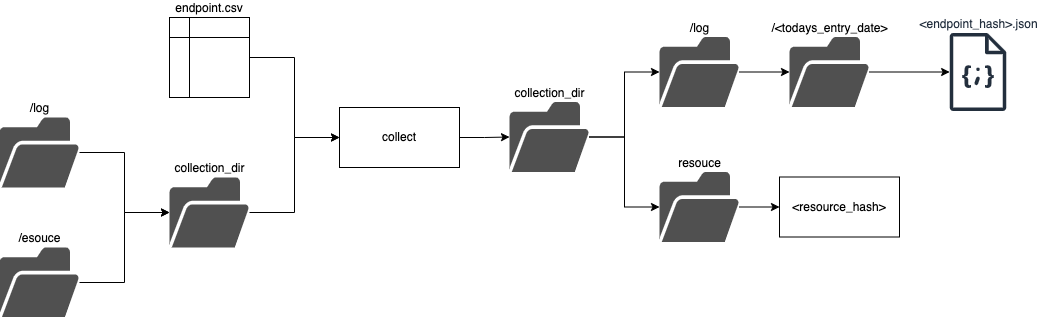

The diagram above was exported from draw.io. Its source (the exported page's mxGraphModel, read from the mxfile embedded in the PNG):
<mxGraphModel dx="1577" dy="1017" grid="1" gridSize="10" guides="1" tooltips="1" connect="1" arrows="1" fold="1" page="1" pageScale="1" pageWidth="1169" pageHeight="1654" math="0" shadow="0">
  <root>
    <mxCell id="0" />
    <mxCell id="1" parent="0" />
    <mxCell id="xZb49B2a9Yv5sbtPyPiW-18" style="edgeStyle=orthogonalEdgeStyle;rounded=0;orthogonalLoop=1;jettySize=auto;html=1;exitX=1;exitY=0.5;exitDx=0;exitDy=0;" edge="1" parent="1" source="xZb49B2a9Yv5sbtPyPiW-1" target="xZb49B2a9Yv5sbtPyPiW-16">
      <mxGeometry relative="1" as="geometry" />
    </mxCell>
    <mxCell id="xZb49B2a9Yv5sbtPyPiW-1" value="collect" style="rounded=0;whiteSpace=wrap;html=1;" vertex="1" parent="1">
      <mxGeometry x="540" y="200" width="120" height="60" as="geometry" />
    </mxCell>
    <mxCell id="xZb49B2a9Yv5sbtPyPiW-3" style="edgeStyle=orthogonalEdgeStyle;rounded=0;orthogonalLoop=1;jettySize=auto;html=1;exitX=1;exitY=0.5;exitDx=0;exitDy=0;entryX=0;entryY=0.5;entryDx=0;entryDy=0;" edge="1" parent="1" source="xZb49B2a9Yv5sbtPyPiW-2" target="xZb49B2a9Yv5sbtPyPiW-1">
      <mxGeometry relative="1" as="geometry" />
    </mxCell>
    <mxCell id="xZb49B2a9Yv5sbtPyPiW-2" value="endpoint.csv" style="shape=internalStorage;whiteSpace=wrap;html=1;backgroundOutline=1;labelPosition=center;verticalLabelPosition=top;align=center;verticalAlign=bottom;" vertex="1" parent="1">
      <mxGeometry x="370" y="110" width="80" height="80" as="geometry" />
    </mxCell>
    <mxCell id="xZb49B2a9Yv5sbtPyPiW-8" value="" style="edgeStyle=orthogonalEdgeStyle;rounded=0;orthogonalLoop=1;jettySize=auto;html=1;entryX=0;entryY=0.5;entryDx=0;entryDy=0;" edge="1" parent="1" source="xZb49B2a9Yv5sbtPyPiW-4" target="xZb49B2a9Yv5sbtPyPiW-1">
      <mxGeometry relative="1" as="geometry">
        <mxPoint x="490" y="305" as="targetPoint" />
      </mxGeometry>
    </mxCell>
    <mxCell id="xZb49B2a9Yv5sbtPyPiW-4" value="collection_dir" style="sketch=0;pointerEvents=1;shadow=0;dashed=0;html=1;strokeColor=none;fillColor=#505050;labelPosition=center;verticalLabelPosition=top;verticalAlign=bottom;outlineConnect=0;align=center;shape=mxgraph.office.concepts.folder_open;" vertex="1" parent="1">
      <mxGeometry x="370" y="270" width="80" height="70" as="geometry" />
    </mxCell>
    <mxCell id="xZb49B2a9Yv5sbtPyPiW-11" value="" style="edgeStyle=orthogonalEdgeStyle;rounded=0;orthogonalLoop=1;jettySize=auto;html=1;" edge="1" parent="1" source="xZb49B2a9Yv5sbtPyPiW-9" target="xZb49B2a9Yv5sbtPyPiW-4">
      <mxGeometry relative="1" as="geometry">
        <mxPoint x="330" y="245" as="targetPoint" />
      </mxGeometry>
    </mxCell>
    <mxCell id="xZb49B2a9Yv5sbtPyPiW-9" value="/log" style="sketch=0;pointerEvents=1;shadow=0;dashed=0;html=1;strokeColor=none;fillColor=#505050;labelPosition=center;verticalLabelPosition=top;verticalAlign=bottom;outlineConnect=0;align=center;shape=mxgraph.office.concepts.folder_open;" vertex="1" parent="1">
      <mxGeometry x="200" y="210" width="80" height="70" as="geometry" />
    </mxCell>
    <mxCell id="xZb49B2a9Yv5sbtPyPiW-14" value="" style="edgeStyle=orthogonalEdgeStyle;rounded=0;orthogonalLoop=1;jettySize=auto;html=1;" edge="1" parent="1" source="xZb49B2a9Yv5sbtPyPiW-12" target="xZb49B2a9Yv5sbtPyPiW-4">
      <mxGeometry relative="1" as="geometry">
        <mxPoint x="330" y="405" as="targetPoint" />
      </mxGeometry>
    </mxCell>
    <mxCell id="xZb49B2a9Yv5sbtPyPiW-12" value="/esouce" style="sketch=0;pointerEvents=1;shadow=0;dashed=0;html=1;strokeColor=none;fillColor=#505050;labelPosition=center;verticalLabelPosition=top;verticalAlign=bottom;outlineConnect=0;align=center;shape=mxgraph.office.concepts.folder_open;" vertex="1" parent="1">
      <mxGeometry x="200" y="340" width="80" height="70" as="geometry" />
    </mxCell>
    <mxCell id="xZb49B2a9Yv5sbtPyPiW-20" value="" style="edgeStyle=orthogonalEdgeStyle;rounded=0;orthogonalLoop=1;jettySize=auto;html=1;" edge="1" parent="1" source="xZb49B2a9Yv5sbtPyPiW-16" target="xZb49B2a9Yv5sbtPyPiW-17">
      <mxGeometry relative="1" as="geometry">
        <mxPoint x="870" y="229.5" as="targetPoint" />
      </mxGeometry>
    </mxCell>
    <mxCell id="xZb49B2a9Yv5sbtPyPiW-22" value="" style="edgeStyle=orthogonalEdgeStyle;rounded=0;orthogonalLoop=1;jettySize=auto;html=1;" edge="1" parent="1" source="xZb49B2a9Yv5sbtPyPiW-16" target="xZb49B2a9Yv5sbtPyPiW-21">
      <mxGeometry relative="1" as="geometry" />
    </mxCell>
    <mxCell id="xZb49B2a9Yv5sbtPyPiW-16" value="collection_dir" style="sketch=0;pointerEvents=1;shadow=0;dashed=0;html=1;strokeColor=none;fillColor=#505050;labelPosition=center;verticalLabelPosition=top;verticalAlign=bottom;outlineConnect=0;align=center;shape=mxgraph.office.concepts.folder_open;" vertex="1" parent="1">
      <mxGeometry x="710" y="194.5" width="80" height="70" as="geometry" />
    </mxCell>
    <mxCell id="xZb49B2a9Yv5sbtPyPiW-24" value="" style="edgeStyle=orthogonalEdgeStyle;rounded=0;orthogonalLoop=1;jettySize=auto;html=1;" edge="1" parent="1" source="xZb49B2a9Yv5sbtPyPiW-17" target="xZb49B2a9Yv5sbtPyPiW-23">
      <mxGeometry relative="1" as="geometry" />
    </mxCell>
    <mxCell id="xZb49B2a9Yv5sbtPyPiW-17" value="/log" style="sketch=0;pointerEvents=1;shadow=0;dashed=0;html=1;strokeColor=none;fillColor=#505050;labelPosition=center;verticalLabelPosition=top;verticalAlign=bottom;outlineConnect=0;align=center;shape=mxgraph.office.concepts.folder_open;" vertex="1" parent="1">
      <mxGeometry x="860" y="129.5" width="80" height="70" as="geometry" />
    </mxCell>
    <mxCell id="xZb49B2a9Yv5sbtPyPiW-28" value="" style="edgeStyle=orthogonalEdgeStyle;rounded=0;orthogonalLoop=1;jettySize=auto;html=1;" edge="1" parent="1" source="xZb49B2a9Yv5sbtPyPiW-21" target="xZb49B2a9Yv5sbtPyPiW-27">
      <mxGeometry relative="1" as="geometry" />
    </mxCell>
    <mxCell id="xZb49B2a9Yv5sbtPyPiW-21" value="resouce" style="sketch=0;pointerEvents=1;shadow=0;dashed=0;html=1;strokeColor=none;fillColor=#505050;labelPosition=center;verticalLabelPosition=top;verticalAlign=bottom;outlineConnect=0;align=center;shape=mxgraph.office.concepts.folder_open;" vertex="1" parent="1">
      <mxGeometry x="860" y="264.5" width="80" height="70" as="geometry" />
    </mxCell>
    <mxCell id="xZb49B2a9Yv5sbtPyPiW-31" value="" style="edgeStyle=orthogonalEdgeStyle;rounded=0;orthogonalLoop=1;jettySize=auto;html=1;" edge="1" parent="1" source="xZb49B2a9Yv5sbtPyPiW-23" target="xZb49B2a9Yv5sbtPyPiW-30">
      <mxGeometry relative="1" as="geometry" />
    </mxCell>
    <mxCell id="xZb49B2a9Yv5sbtPyPiW-23" value="/&amp;lt;todays_entry_date&amp;gt;" style="sketch=0;pointerEvents=1;shadow=0;dashed=0;html=1;strokeColor=none;fillColor=#505050;labelPosition=center;verticalLabelPosition=top;verticalAlign=bottom;outlineConnect=0;align=center;shape=mxgraph.office.concepts.folder_open;" vertex="1" parent="1">
      <mxGeometry x="990" y="129.5" width="80" height="70" as="geometry" />
    </mxCell>
    <mxCell id="xZb49B2a9Yv5sbtPyPiW-27" value="&amp;lt;resource_hash&amp;gt;" style="rounded=0;whiteSpace=wrap;html=1;" vertex="1" parent="1">
      <mxGeometry x="980" y="269.5" width="120" height="60" as="geometry" />
    </mxCell>
    <mxCell id="xZb49B2a9Yv5sbtPyPiW-30" value="&amp;lt;endpoint_hash&amp;gt;.json" style="sketch=0;outlineConnect=0;fontColor=#232F3E;gradientColor=none;fillColor=#232F3D;strokeColor=none;dashed=0;verticalLabelPosition=top;verticalAlign=bottom;align=center;html=1;fontSize=12;fontStyle=0;aspect=fixed;pointerEvents=1;shape=mxgraph.aws4.json_script;labelPosition=center;" vertex="1" parent="1">
      <mxGeometry x="1150" y="125.5" width="57" height="78" as="geometry" />
    </mxCell>
  </root>
</mxGraphModel>